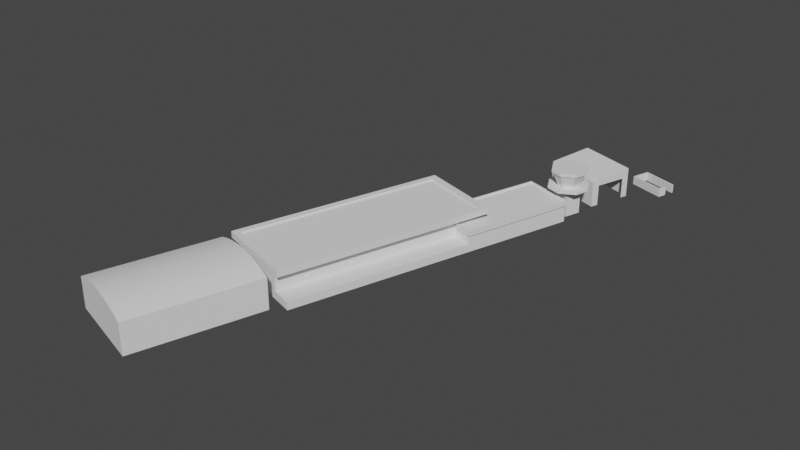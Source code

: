 # Source: LOAV.blend  (saved by Blender 2.91.10; exported with 4.5.12 LTS)
import bpy
from mathutils import Matrix  # noqa: F401  (used for matrix-valued properties, if any)

bpy.ops.wm.read_factory_settings(use_empty=True)
scene = bpy.context.scene
scene.name = 'Scene'

# ---- collections
col_aerials = bpy.data.collections.new('Aerials'); scene.collection.children.link(col_aerials)
col_loav_buildings = bpy.data.collections.new('LOAV_Buildings'); scene.collection.children.link(col_loav_buildings)

# ---- node groups
ng_auto_smooth = bpy.data.node_groups.new('Auto Smooth', 'GeometryNodeTree')
_s = ng_auto_smooth.interface.new_socket(name='Geometry', in_out='OUTPUT', socket_type='NodeSocketGeometry')
_s = ng_auto_smooth.interface.new_socket(name='Geometry', in_out='INPUT', socket_type='NodeSocketGeometry')
_s = ng_auto_smooth.interface.new_socket(name='Angle', in_out='INPUT', socket_type='NodeSocketFloat')
_s.subtype = 'ANGLE'
_s.min_value = 0.0
_s.max_value = 3.142
ng_auto_smooth.is_modifier = True
_N = ng_auto_smooth.nodes; _L = ng_auto_smooth.links
n0 = _N.new('NodeGroupOutput'); n0.name = 'Group Output'; n0.location = (480, -100)
n1 = _N.new('NodeGroupInput'); n1.name = 'Group Input'; n1.location = (-420, -300)
n2 = _N.new('NodeGroupInput'); n2.name = 'Group Input.001'; n2.location = (-60, -100)
n3 = _N.new('GeometryNodeSetShadeSmooth'); n3.name = 'Set Shade Smooth'; n3.location = (120, -100)
n3.domain = 'EDGE'
n4 = _N.new('GeometryNodeSetShadeSmooth'); n4.name = 'Set Shade Smooth.001'; n4.location = (300, -100)
n5 = _N.new('GeometryNodeInputMeshEdgeAngle'); n5.name = 'Edge Angle'; n5.location = (-420, -220)
n6 = _N.new('GeometryNodeInputEdgeSmooth'); n6.name = 'Is Edge Smooth'; n6.location = (-60, -160)
n7 = _N.new('GeometryNodeInputShadeSmooth'); n7.name = 'Is Face Smooth'; n7.location = (-240, -340)
n8 = _N.new('FunctionNodeBooleanMath'); n8.name = 'Boolean Math'; n8.location = (-60, -220)
n9 = _N.new('FunctionNodeCompare'); n9.name = 'Compare'; n9.location = (-240, -180)
n9.operation = 'LESS_EQUAL'
_L.new(n5.outputs[0], n9.inputs[0])
_L.new(n4.outputs[0], n0.inputs[0])
_L.new(n1.outputs[1], n9.inputs[1])
_L.new(n9.outputs[0], n8.inputs[0])
_L.new(n7.outputs[0], n8.inputs[1])
_L.new(n2.outputs[0], n3.inputs[0])
_L.new(n6.outputs[0], n3.inputs[1])
_L.new(n3.outputs[0], n4.inputs[0])
_L.new(n8.outputs[0], n3.inputs[2])
n0.is_active_output = True

# ---- world
world_world = bpy.data.worlds.new('World'); scene.world = world_world
world_world.use_nodes = True; world_world.node_tree.nodes.clear()
_N = world_world.node_tree.nodes; _L = world_world.node_tree.links
n0 = _N.new('ShaderNodeOutputWorld'); n0.name = 'World Output'; n0.location = (300, 300)
n1 = _N.new('ShaderNodeBackground'); n1.name = 'Background'; n1.location = (10, 300)
n1.inputs[0].default_value = (0.05088, 0.05088, 0.05088, 1.0)
_L.new(n1.outputs[0], n0.inputs[0])
n0.is_active_output = True
world_world.color = (0.05088, 0.05088, 0.05088)
world_world.use_sun_shadow = False
world_world.sun_shadow_jitter_overblur = 0.0

# ---- meshes
me_cube_002 = bpy.data.meshes.new('Cube.002')
me_cube_002.from_pydata([(-7.562, 7.405, -2.335), (-7.562, 7.405, 3.814), (4.262, 3.615, -2.335), (4.262, 3.615, 3.814), (-10.37, -1.341, -2.335), (-10.37, -1.341, 2.898), (1.459, -5.131, -2.335), (1.459, -5.131, 2.898), (1.917, -3.7, -2.335), (1.861, -3.876, -2.331), (3.857, 2.351, -2.335), (1.917, -3.7, 1.898), (3.857, 2.351, 1.898), (1.781, -3.656, -2.335), (3.721, 2.395, -2.335), (1.781, -3.656, 1.898), (3.721, 2.395, 1.898)], [], [(0, 1, 3, 2), (6, 7, 5, 4), (4, 5, 1, 0), (7, 3, 1, 5), (11, 12, 10, 2, 3, 7, 6, 9, 8), (9, 6, 8), (10, 12, 16, 14), (12, 11, 15, 16), (11, 8, 13, 15)])
_uv = me_cube_002.uv_layers.new(name='UVMap')
_uv.uv.foreach_set('vector', [0.375, 0.0, 0.625, 0.0, 0.625, 0.25, 0.375, 0.25, 0.375, 0.5, 0.625, 0.5, 0.625, 0.75, 0.375, 0.75, 0.375, 0.75, 0.625, 0.75, 0.625, 1.0, 0.375, 1.0, 0.625, 0.5, 0.875, 0.5, 0.875, 0.75, 0.625, 0.75, 0.5663, 0.4578, 0.5553, 0.2859, 0.375, 0.2867, 0.375, 0.25, 0.625, 0.25, 0.625, 0.5, 0.375, 0.5, 0.3752, 0.4641, 0.375, 0.4615, 0.3752, 0.4641, 0.375, 0.5, 0.375, 0.4615, 0.375, 0.2867, 0.5553, 0.2859, 0.5553, 0.2859, 0.375, 0.2867, 0.5553, 0.2859, 0.5663, 0.4578, 0.5663, 0.4578, 0.5553, 0.2859, 0.5663, 0.4578, 0.375, 0.4615, 0.375, 0.4615, 0.5663, 0.4578])
me_cube_002.use_remesh_fix_poles = True
me_cube_002.use_remesh_preserve_attributes = False
me_cube_002.use_mirror_vertex_groups = False
me_cube_002.update()
me_cube_003 = bpy.data.meshes.new('Cube.003')
me_cube_003.from_pydata([(2.285, -2.698, 0.8682), (2.285, -2.698, -0.8682), (-4.827, -0.468, 0.8682), (-4.827, -0.468, -0.8682), (3.442, 0.9918, 0.8682), (3.442, 0.9918, -0.8682), (-3.67, 3.222, 0.8682), (-3.67, 3.222, -0.8682), (2.806, -1.038, 0.8682), (3.35, 0.6989, 0.8682), (3.35, 0.6989, -0.8682), (-4.494, -0.2717, -0.8682), (-4.494, -0.2717, 0.8682), (-3.515, 2.852, -0.8682), (-3.515, 2.852, 0.8682), (2.094, -2.338, -0.8682), (2.094, -2.338, 0.8682), (2.806, -1.038, -0.8682), (2.529, -0.951, 0.8682), (2.529, -0.951, -0.8682)], [], [(3, 7, 6, 2), (9, 14, 6, 4), (12, 16, 0, 2), (8, 17, 1, 0), (0, 1, 3, 2), (4, 5, 10, 9), (9, 10, 13, 14), (7, 5, 4, 6), (12, 14, 13, 11), (18, 16, 15, 19), (14, 12, 2, 6), (16, 12, 11, 15), (16, 18, 8, 0), (18, 19, 17, 8)])
_uv = me_cube_003.uv_layers.new(name='UVMap')
_uv.uv.foreach_set('vector', [0.625, 0.25, 0.625, 0.5, 0.375, 0.5, 0.375, 0.25, 0.3452, 0.75, 0.3452, 0.5144, 0.3452, 0.5144, 0.3452, 0.75, 0.1555, 0.5144, 0.1555, 0.7352, 0.1555, 0.7352, 0.1555, 0.5144, 0.375, 0.8927, 0.625, 0.8927, 0.625, 1.0, 0.375, 1.0, 0.375, 0.0, 0.625, 0.0, 0.625, 0.25, 0.375, 0.25, 0.375, 0.75, 0.625, 0.75, 0.625, 0.7798, 0.375, 0.7798, 0.3452, 0.75, 0.3452, 0.7352, 0.3452, 0.5144, 0.3452, 0.5144, 0.625, 0.5, 0.625, 0.75, 0.375, 0.75, 0.375, 0.5, 0.1555, 0.5144, 0.3452, 0.5144, 0.3452, 0.5144, 0.1555, 0.5144, 0.2323, 0.7352, 0.1555, 0.7352, 0.1555, 0.7352, 0.2323, 0.7352, 0.3452, 0.5144, 0.1555, 0.5144, 0.1555, 0.5144, 0.3452, 0.5144, 0.1555, 0.7352, 0.1555, 0.5144, 0.1555, 0.5144, 0.1555, 0.7352, 0.1555, 0.7352, 0.2323, 0.7352, 0.2323, 0.7352, 0.1555, 0.7352, 0.2323, 0.7352, 0.2323, 0.7352, 0.2323, 0.7446, 0.2323, 0.75])
me_cube_003.use_remesh_fix_poles = True
me_cube_003.use_remesh_preserve_attributes = False
me_cube_003.use_mirror_vertex_groups = False
me_cube_003.update()
me_cube_005 = bpy.data.meshes.new('Cube.005')
me_cube_005.from_pydata([(-12.5, -5.082, -1.0), (-12.51, -2.632, -1.0), (1.0, -5.082, -1.0), (1.0, -5.082, 1.0), (1.0, 1.0, -1.0), (1.0, 1.0, 1.0), (-12.64, -5.249, -1.0), (1.14, -5.249, -1.0), (1.14, 1.167, -1.0), (-12.64, -5.249, -1.624), (1.14, -5.249, -1.624), (1.14, 1.167, -1.624), (-12.51, -5.088, -1.624), (1.008, -5.088, -1.624), (1.008, 1.006, -1.624), (-12.51, -5.088, -1.415), (1.008, -5.088, -1.415), (1.008, 1.006, -1.415), (-12.5, -5.082, 0.0628), (-12.51, -2.632, 0.0628), (-34.72, 5.193, 1.0), (-34.72, -5.082, 1.0), (-34.72, -5.082, 0.0628), (-34.72, -2.636, 0.0628), (-10.48, 1.0, -1.0), (-10.48, 5.193, 1.0), (-10.48, 1.0, 1.0), (-8.94, -3.636, -2.076), (-34.72, 5.193, -2.074), (-34.72, -2.636, -2.074), (-8.95, 6.628, -2.076), (-10.48, 5.193, -2.076), (-10.48, 1.167, -1.0), (-10.48, 1.006, -1.624), (-10.48, 1.167, -1.624), (-10.48, -5.082, -1.0), (-10.48, 1.167, -1.0), (-10.48, -5.249, -1.0), (-10.47, -2.645, -2.076), (-12.64, -2.632, -1.0), (-12.51, -2.632, -1.624), (-10.48, 1.006, -1.415), (-12.64, -2.632, -1.624), (-10.47, -2.645, -1.415), (-12.51, -2.632, -1.415), (-34.97, -3.624, -2.074), (-34.97, 6.628, -2.074), (-8.95, 6.628, -2.823), (-8.94, -3.636, -2.823), (-34.97, -3.624, -2.821), (-34.97, 6.628, -2.821), (-34.2, -2.945, -2.821), (-34.2, 5.882, -2.821), (-9.773, 5.882, -2.823), (-9.764, -2.956, -2.823), (-34.2, -2.945, -2.629), (-34.2, 5.882, -2.629), (-9.773, 5.882, -2.631), (-9.764, -2.956, -2.631), (-34.72, 5.193, -0.5091), (-34.72, -1.142, 1.0), (-51.31, 1.127, -3.588), (-34.72, -1.142, -0.5091), (-36.17, 5.193, 1.0), (-36.17, -1.142, 1.0), (-36.17, 5.193, -0.5091), (-36.17, -1.142, -0.5091), (-36.17, 6.245, 1.0), (-36.17, -3.99, 1.0), (-36.17, 6.245, -2.659), (-36.17, -3.99, -2.659), (-51.31, 6.245, 1.0), (-51.31, -3.99, 1.0), (-51.31, 6.245, -2.659), (-51.31, -3.99, -2.659), (-36.17, 1.127, -3.588), (-36.17, 3.686, -3.344), (-51.31, 3.686, -3.344), (-36.17, -1.431, -3.344), (-51.31, -1.431, -3.344), (-51.31, 4.965, -3.074), (-36.17, 4.965, -3.074), (-36.17, 2.407, -3.525), (-51.31, 2.407, -3.525), (-36.17, -0.1521, -3.525), (-51.31, -0.1521, -3.525), (-36.17, -2.711, -3.074), (-51.31, -2.711, -3.074), (3.95, -2.272, 1.011), (3.95, -2.272, -2.262), (3.95, -4.265, 1.011), (3.95, -4.265, -2.262), (1.958, -2.272, 1.011), (1.958, -2.272, -2.262), (1.958, -4.265, 1.011), (1.958, -4.265, -2.262), (3.691, -1.225, -4.234), (4.998, -2.531, -4.234), (4.998, -4.006, -4.234), (3.691, -5.313, -4.234), (0.9101, -2.531, -4.234), (2.217, -1.225, -4.234), (2.217, -5.313, -4.234), (0.9101, -4.006, -4.234), (4.998, -2.53, -4.599), (3.693, -1.225, -4.599), (3.693, -5.313, -4.599), (4.998, -4.007, -4.599), (2.216, -1.225, -4.599), (0.9101, -2.53, -4.599), (0.9101, -4.007, -4.599), (2.216, -5.313, -4.599), (1.01, -3.97, -4.234), (2.253, -5.213, -4.234), (2.253, -1.324, -4.234), (1.01, -2.567, -4.234), (3.655, -5.213, -4.234), (4.899, -3.97, -4.234), (4.899, -2.567, -4.234), (3.655, -1.324, -4.234), (1.634, -3.745, -2.786), (2.478, -4.589, -2.786), (2.478, -1.948, -2.786), (1.634, -2.792, -2.786), (3.43, -4.589, -2.786), (4.275, -3.745, -2.786), (4.275, -2.792, -2.786), (3.43, -1.948, -2.786), (1.634, -3.745, -2.515), (2.478, -4.589, -2.515), (2.478, -1.948, -2.515), (1.634, -2.792, -2.515), (3.43, -4.589, -2.515), (4.275, -3.745, -2.515), (4.275, -2.792, -2.515), (3.43, -1.948, -2.515), (0.574, -4.127, -2.515), (2.096, -5.649, -2.515), (2.096, -0.8886, -2.515), (0.574, -2.41, -2.515), (3.813, -5.649, -2.515), (5.334, -4.127, -2.515), (5.334, -2.41, -2.515), (3.813, -0.8886, -2.515), (0.574, -4.127, -2.267), (2.096, -5.649, -2.267), (2.096, -0.8886, -2.267), (0.574, -2.41, -2.267), (3.813, -5.649, -2.267), (5.334, -4.127, -2.267), (5.334, -2.41, -2.267), (3.813, -0.8886, -2.267)], [], [(40, 42, 39, 1, 19, 23, 29, 38, 43, 44), (4, 5, 3, 2), (35, 0, 6, 37), (2, 3, 21, 22, 18, 0, 35), (33, 41, 43, 38, 31, 25, 26, 24, 32, 34), (4, 2, 7, 8), (10, 9, 12, 13), (36, 8, 11, 34), (8, 7, 10, 11), (14, 13, 16, 17), (34, 11, 14, 33), (11, 10, 13, 14), (7, 37, 6, 9, 10), (12, 40, 44, 15), (33, 14, 17, 41), (22, 23, 19, 18), (38, 29, 45, 27), (24, 26, 5, 4), (4, 8, 32, 24), (6, 0, 1, 39), (6, 39, 42, 9), (9, 42, 40, 12), (2, 35, 37, 7), (13, 12, 15, 16), (44, 43, 41, 17, 16, 15), (20, 25, 31, 28, 59, 65, 63), (46, 30, 47, 50), (1, 0, 18, 19), (31, 38, 27, 30), (48, 49, 51, 54, 53, 52, 50, 47), (30, 27, 48, 47), (45, 46, 50, 49), (27, 45, 49, 48), (52, 53, 57, 56), (49, 50, 52, 51), (57, 58, 55, 56), (51, 52, 56, 55), (54, 51, 55, 58), (53, 54, 58, 57), (62, 60, 64, 66), (82, 75, 61, 83), (59, 62, 66, 65), (65, 66, 64, 68, 70, 86, 78, 84, 75, 82, 76, 81, 69, 67, 63), (81, 76, 77, 80), (70, 68, 72, 74), (86, 70, 74, 87), (67, 69, 73, 71), (59, 28, 29, 23, 22, 21, 60, 62), (84, 78, 79, 85), (69, 81, 80, 73), (76, 82, 83, 77), (80, 77, 83, 61, 85, 79, 87, 74, 72, 71, 73), (75, 84, 85, 61), (78, 86, 87, 79), (88, 89, 91, 90), (90, 91, 95, 94), (94, 95, 93, 92), (92, 93, 89, 88), (90, 94, 92, 88), (98, 97, 104, 107), (110, 111, 106, 107, 104, 105, 108, 109), (100, 101, 114, 115), (98, 99, 102, 103, 100, 115, 112, 113, 116, 117, 118, 119, 96, 97), (101, 96, 119, 114), (96, 101, 108, 105), (102, 99, 106, 111), (100, 103, 110, 109), (102, 111, 110, 103), (108, 101, 100, 109), (96, 105, 104, 97), (106, 99, 98, 107), (113, 112, 120, 121), (116, 113, 121, 124), (119, 118, 126, 127), (112, 115, 123, 120), (118, 117, 125, 126), (114, 119, 127, 122), (115, 114, 122, 123), (117, 116, 124, 125), (121, 120, 128, 129), (127, 126, 134, 135), (124, 121, 129, 132), (120, 123, 131, 128), (126, 125, 133, 134), (123, 122, 130, 131), (122, 127, 135, 130), (125, 124, 132, 133), (133, 132, 140, 141), (129, 128, 136, 137), (135, 134, 142, 143), (132, 129, 137, 140), (128, 131, 139, 136), (134, 133, 141, 142), (131, 130, 138, 139), (130, 135, 143, 138), (142, 141, 149, 150), (139, 138, 146, 147), (138, 143, 151, 146), (141, 140, 148, 149), (137, 136, 144, 145), (143, 142, 150, 151), (140, 137, 145, 148), (136, 139, 147, 144), (146, 151, 89, 93, 147), (149, 148, 145, 144, 147, 93, 95, 91, 89, 151, 150), (29, 28, 31, 30, 46, 45)])
me_cube_005.polygons.foreach_set('use_smooth', [True] * 106)
_k = set([(0, 1), (0, 6), (0, 18), (0, 35), (1, 19), (1, 39), (2, 3), (2, 4), (2, 7), (2, 35), (3, 5), (3, 21), (4, 5), (4, 8), (4, 24), (5, 26), (6, 9), (6, 37), (6, 39), (7, 8), (7, 10), (7, 37), (8, 11), (8, 32), (8, 36), (9, 10), (9, 12), (9, 42), (10, 11), (10, 13), (11, 14), (11, 34), (12, 13), (12, 40), (13, 14), (14, 17), (14, 33), (15, 16), (15, 44), (16, 17), (17, 41), (18, 19), (18, 22), (19, 23), (20, 25), (20, 63), (21, 22), (21, 60), (22, 23), (23, 29), (24, 26), (25, 26), (25, 31), (27, 30), (27, 45), (27, 48), (28, 29), (28, 31), (28, 59), (29, 38), (29, 45), (30, 46), (30, 47), (32, 34), (35, 37), (38, 43), (39, 42), (41, 43), (45, 46), (45, 49), (46, 50), (47, 48), (47, 50), (48, 49), (49, 50), (51, 52), (51, 54), (51, 55), (52, 53), (52, 56), (53, 54), (53, 57), (54, 58), (55, 56), (55, 58), (56, 57), (57, 58), (59, 62), (59, 65), (60, 62), (60, 64), (61, 83), (61, 85), (62, 66), (63, 65), (63, 67), (64, 66), (64, 68), (65, 66), (67, 69), (67, 71), (68, 70), (68, 72), (69, 73), (69, 81), (70, 74), (70, 86), (71, 72), (71, 73), (72, 74), (73, 80), (74, 87), (75, 82), (75, 84), (76, 81), (76, 82), (77, 80), (77, 83), (78, 84), (78, 86), (79, 85), (79, 87), (88, 89), (88, 90), (88, 92), (89, 91), (89, 93), (90, 91), (90, 94), (91, 95), (92, 93), (92, 94), (93, 95), (94, 95), (96, 97), (96, 101), (96, 105), (97, 98), (97, 104), (98, 99), (98, 107), (99, 102), (99, 106), (100, 101), (100, 103), (100, 109), (100, 115), (101, 108), (101, 114), (102, 103), (102, 111), (103, 110), (104, 105), (104, 107), (105, 108), (106, 107), (106, 111), (108, 109), (109, 110), (110, 111), (112, 113), (112, 115), (112, 120), (113, 116), (113, 121), (114, 115), (114, 119), (114, 122), (115, 123), (116, 117), (116, 124), (117, 118), (117, 125), (118, 119), (118, 126), (119, 127), (120, 121), (120, 123), (120, 128), (121, 124), (121, 129), (122, 123), (122, 127), (122, 130), (123, 131), (124, 125), (124, 132), (125, 126), (125, 133), (126, 127), (126, 134), (127, 135), (128, 129), (128, 131), (128, 136), (129, 132), (129, 137), (130, 131), (130, 135), (130, 138), (131, 139), (132, 133), (132, 140), (133, 134), (133, 141), (134, 135), (134, 142), (135, 143), (136, 137), (136, 139), (136, 144), (137, 140), (137, 145), (138, 139), (138, 143), (138, 146), (139, 147), (140, 141), (140, 148), (141, 142), (141, 149), (142, 143), (142, 150), (143, 151), (144, 145), (144, 147), (145, 148), (146, 147), (146, 151), (148, 149), (149, 150), (150, 151)])
me_cube_005.attributes.new('sharp_edge', 'BOOLEAN', 'EDGE').data.foreach_set('value', [ (min(e.vertices), max(e.vertices)) in _k for e in me_cube_005.edges])
_uv = me_cube_005.uv_layers.new(name='UVMap')
_uv.uv.foreach_set('vector', [0.0, 0.0, 0.0, 0.0, 0.0, 0.0, 0.0, 0.0, 0.0, 0.0, 0.0, 0.0, 0.0, 0.0, 0.375, 0.2646, 0.375, 0.2646, 0.375, 0.25, 0.375, 0.5, 0.625, 0.5, 0.625, 0.75, 0.375, 0.75, 0.375, 0.875, 0.375, 1.0, 0.375, 1.0, 0.375, 0.875, 0.375, 0.75, 0.625, 0.75, 0.0, 0.0, 0.0, 0.0, 0.5298, 1.0, 0.375, 1.0, 0.375, 0.875, 0.375, 0.284, 0.375, 0.284, 0.375, 0.2646, 0.375, 0.2646, 0.375, 0.284, 0.625, 0.2833, 0.625, 0.2833, 0.375, 0.284, 0.375, 0.284, 0.375, 0.284, 0.375, 0.5, 0.375, 0.75, 0.375, 0.75, 0.375, 0.5, 0.375, 0.75, 0.375, 1.0, 0.375, 1.0, 0.375, 0.75, 0.375, 0.375, 0.375, 0.5, 0.375, 0.5, 0.375, 0.375, 0.375, 0.5, 0.375, 0.75, 0.375, 0.75, 0.375, 0.5, 0.375, 0.5, 0.375, 0.75, 0.375, 0.75, 0.375, 0.5, 0.375, 0.375, 0.375, 0.5, 0.375, 0.5, 0.375, 0.375, 0.375, 0.5, 0.375, 0.75, 0.375, 0.75, 0.375, 0.5, 0.375, 0.75, 0.375, 0.875, 0.375, 1.0, 0.375, 1.0, 0.375, 0.75, 0.375, 0.0, 0.375, 0.125, 0.375, 0.09997, 0.375, 0.0, 0.375, 0.375, 0.375, 0.5, 0.375, 0.5, 0.375, 0.375, 0.0, 0.0, 0.0, 0.0, 0.0, 0.0, 0.0, 0.0, 0.375, 0.2646, 0.0, 0.0, 0.0, 0.0, 0.375, 0.2646, 0.375, 0.284, 0.625, 0.2833, 0.625, 0.5, 0.375, 0.5, 0.375, 0.5, 0.375, 0.5, 0.375, 0.5, 0.375, 0.5, 0.375, 1.0, 0.375, 1.0, 0.375, 1.0, 0.375, 1.0, 0.375, 0.0, 0.375, 0.125, 0.375, 0.125, 0.375, 0.0, 0.375, 0.0, 0.375, 0.125, 0.375, 0.125, 0.375, 0.0, 0.375, 0.75, 0.375, 0.875, 0.375, 0.875, 0.375, 0.75, 0.375, 0.75, 0.375, 1.0, 0.375, 1.0, 0.375, 0.75, 0.125, 0.65, 0.1731, 0.6468, 0.25, 0.5, 0.375, 0.5, 0.375, 0.75, 0.125, 0.75, 0.0, 0.0, 0.625, 0.2833, 0.375, 0.284, 0.0, 0.0, 0.625, 0.2201, 0.625, 0.2201, 0.625, 0.2182, 0.0, 0.0, 0.375, 0.284, 0.375, 0.284, 0.0, 0.0, 0.375, 0.25, 0.375, 0.0, 0.5298, 0.0, 0.5296, 0.08543, 0.375, 0.284, 0.375, 0.2646, 0.375, 0.2646, 0.375, 0.284, 0.375, 0.2646, 0.0, 0.0, 0.0, 0.0, 0.375, 0.2646, 0.375, 0.284, 0.0, 0.0, 0.0, 0.0, 0.375, 0.284, 0.375, 0.284, 0.375, 0.2646, 0.375, 0.2646, 0.375, 0.284, 0.625, 0.08391, 0.625, 0.25, 0.625, 0.25, 0.625, 0.08391, 0.375, 0.2646, 0.0, 0.0, 0.0, 0.0, 0.375, 0.2646, 0.0, 0.0, 0.375, 0.284, 0.375, 0.284, 0.0, 0.0, 0.625, 0.08391, 0.625, 0.25, 0.625, 0.25, 0.625, 0.08391, 0.375, 0.284, 0.375, 0.2646, 0.0, 0.0, 0.0, 0.0, 0.625, 0.08391, 0.625, 0.25, 0.625, 0.25, 0.625, 0.08391, 0.375, 0.2646, 0.0, 0.0, 0.0, 0.0, 0.375, 0.2646, 0.375, 0.284, 0.375, 0.2646, 0.375, 0.2646, 0.375, 0.284, 0.625, 0.1486, 0.625, 0.1412, 0.625, 0.1412, 0.625, 0.1486, 0.625, 0.1933, 0.625, 0.1844, 0.625, 0.1844, 0.625, 0.1933, 0.625, 0.2201, 0.625, 0.1486, 0.625, 0.1486, 0.625, 0.2201, 0.625, 0.2201, 0.625, 0.1486, 0.625, 0.1412, 0.625, 0.1412, 0.625, 0.1486, 0.625, 0.1576, 0.625, 0.1665, 0.625, 0.1754, 0.625, 0.1844, 0.625, 0.1933, 0.625, 0.2022, 0.625, 0.2112, 0.625, 0.2201, 0.625, 0.2182, 0.625, 0.2182, 0.625, 0.2112, 0.625, 0.2022, 0.625, 0.2022, 0.625, 0.2112, 0.625, 0.1486, 0.625, 0.1412, 0.625, 0.1412, 0.625, 0.1486, 0.625, 0.1576, 0.625, 0.1486, 0.625, 0.1486, 0.625, 0.1576, 0.625, 0.2182, 0.625, 0.2201, 0.625, 0.2201, 0.625, 0.2182, 0.625, 0.25, 0.625, 0.25, 0.625, 0.08391, 0.625, 0.08391, 0.625, 0.0, 0.625, 0.0, 0.625, 0.1412, 0.625, 0.1486, 0.625, 0.1754, 0.625, 0.1665, 0.625, 0.1665, 0.625, 0.1754, 0.625, 0.2201, 0.625, 0.2112, 0.625, 0.2112, 0.625, 0.2201, 0.625, 0.2022, 0.625, 0.1933, 0.625, 0.1933, 0.625, 0.2022, 0.625, 0.2112, 0.625, 0.2022, 0.625, 0.1933, 0.625, 0.1844, 0.625, 0.1754, 0.625, 0.1665, 0.625, 0.1576, 0.625, 0.1486, 0.625, 0.1486, 0.625, 0.2201, 0.625, 0.2201, 0.625, 0.1844, 0.625, 0.1754, 0.625, 0.1754, 0.625, 0.1844, 0.625, 0.1665, 0.625, 0.1576, 0.625, 0.1576, 0.625, 0.1665, 0.375, 0.0, 0.625, 0.0, 0.625, 0.25, 0.375, 0.25, 0.375, 0.25, 0.625, 0.25, 0.625, 0.5, 0.375, 0.5, 0.375, 0.5, 0.625, 0.5, 0.625, 0.75, 0.375, 0.75, 0.375, 0.75, 0.625, 0.75, 0.625, 1.0, 0.375, 1.0, 0.125, 0.5, 0.375, 0.5, 0.375, 0.75, 0.125, 0.75, 0.625, 0.1701, 0.625, 0.07991, 0.625, 0.07984, 0.625, 0.1702, 0.625, 0.5798, 0.7048, 0.5, 0.7952, 0.5, 0.875, 0.5798, 0.875, 0.6702, 0.7952, 0.75, 0.7048, 0.75, 0.625, 0.6702, 0.625, 0.6701, 0.625, 0.8299, 0.625, 0.8299, 0.625, 0.6701, 0.625, 0.1701, 0.625, 0.3299, 0.625, 0.4201, 0.625, 0.5799, 0.625, 0.6701, 0.625, 0.6701, 0.625, 0.5799, 0.625, 0.4201, 0.625, 0.3299, 0.625, 0.1701, 0.625, 0.07991, 0.625, 0.0, 0.625, 0.0, 0.625, 0.07991, 0.625, 0.8299, 0.625, 0.9201, 0.625, 0.9201, 0.625, 0.8299, 0.625, 0.9201, 0.625, 0.8299, 0.625, 0.8298, 0.625, 0.9202, 0.625, 0.4201, 0.625, 0.3299, 0.625, 0.3298, 0.625, 0.4202, 0.625, 0.6701, 0.625, 0.5799, 0.625, 0.5798, 0.625, 0.6702, 0.625, 0.4201, 0.625, 0.4202, 0.625, 0.5798, 0.625, 0.5799, 0.625, 0.8298, 0.625, 0.8299, 0.625, 0.6701, 0.625, 0.6702, 0.625, 0.0, 0.625, 0.0, 0.625, 0.07984, 0.625, 0.07991, 0.625, 0.3298, 0.625, 0.3299, 0.625, 0.1701, 0.625, 0.1702, 0.625, 0.4201, 0.625, 0.5799, 0.625, 0.5799, 0.625, 0.4201, 0.625, 0.3299, 0.625, 0.4201, 0.625, 0.4201, 0.625, 0.3299, 0.625, 0.0, 0.625, 0.07991, 0.625, 0.07991, 0.625, 0.0, 0.625, 0.5799, 0.625, 0.6701, 0.625, 0.6701, 0.625, 0.5799, 0.625, 0.07991, 0.625, 0.1701, 0.625, 0.1701, 0.625, 0.07991, 0.625, 0.8299, 0.625, 0.9201, 0.625, 0.9201, 0.625, 0.8299, 0.625, 0.6701, 0.625, 0.8299, 0.625, 0.8299, 0.625, 0.6701, 0.625, 0.1701, 0.625, 0.3299, 0.625, 0.3299, 0.625, 0.1701, 0.625, 0.4201, 0.625, 0.5799, 0.625, 0.5799, 0.625, 0.4201, 0.625, 0.0, 0.625, 0.07991, 0.625, 0.07991, 0.625, 0.0, 0.625, 0.3299, 0.625, 0.4201, 0.625, 0.4201, 0.625, 0.3299, 0.625, 0.5799, 0.625, 0.6701, 0.625, 0.6701, 0.625, 0.5799, 0.625, 0.07991, 0.625, 0.1701, 0.625, 0.1701, 0.625, 0.07991, 0.625, 0.6701, 0.625, 0.8299, 0.625, 0.8299, 0.625, 0.6701, 0.625, 0.8299, 0.625, 0.9201, 0.625, 0.9201, 0.625, 0.8299, 0.625, 0.1701, 0.625, 0.3299, 0.625, 0.3299, 0.625, 0.1701, 0.625, 0.1701, 0.625, 0.3299, 0.625, 0.3299, 0.625, 0.1701, 0.625, 0.4201, 0.625, 0.5799, 0.625, 0.5799, 0.625, 0.4201, 0.625, 0.0, 0.625, 0.07991, 0.625, 0.07991, 0.625, 0.0, 0.625, 0.3299, 0.625, 0.4201, 0.625, 0.4201, 0.625, 0.3299, 0.625, 0.5799, 0.625, 0.6701, 0.625, 0.6701, 0.625, 0.5799, 0.625, 0.07991, 0.625, 0.1701, 0.625, 0.1701, 0.625, 0.07991, 0.625, 0.6701, 0.625, 0.8299, 0.625, 0.8299, 0.625, 0.6701, 0.625, 0.8299, 0.625, 0.9201, 0.625, 0.9201, 0.625, 0.8299, 0.625, 0.07991, 0.625, 0.1701, 0.625, 0.1701, 0.625, 0.07991, 0.625, 0.6701, 0.625, 0.8299, 0.625, 0.8299, 0.625, 0.6701, 0.625, 0.8299, 0.625, 0.9201, 0.625, 0.9201, 0.625, 0.8299, 0.625, 0.1701, 0.625, 0.3299, 0.625, 0.3299, 0.625, 0.1701, 0.625, 0.4201, 0.625, 0.5799, 0.625, 0.5799, 0.625, 0.4201, 0.625, 0.0, 0.625, 0.07991, 0.625, 0.07991, 0.625, 0.0, 0.625, 0.3299, 0.625, 0.4201, 0.625, 0.4201, 0.625, 0.3299, 0.625, 0.5799, 0.625, 0.6701, 0.625, 0.6701, 0.625, 0.5799, 0.625, 0.8299, 0.625, 0.9201, 0.625, 0.9201, 0.625, 0.6701, 0.625, 0.6701, 0.625, 0.1701, 0.625, 0.3299, 0.625, 0.4201, 0.625, 0.5799, 0.625, 0.6701, 0.625, 0.6701, 0.625, 0.4201, 0.625, 0.1701, 0.625, 0.0, 0.625, 0.0, 0.625, 0.07991, 0.625, 0.08391, 0.0, 0.0, 0.375, 0.284, 0.375, 0.284, 0.625, 0.25, 0.625, 0.08391])
me_cube_005.use_remesh_fix_poles = True
me_cube_005.use_remesh_preserve_attributes = False
me_cube_005.use_mirror_vertex_groups = False
me_cube_005.update()

# ---- objects
ob_empty = bpy.data.objects.new('Empty', None)
ob_detail_1 = bpy.data.objects.new('Detail#1', None)
ob_detail_2 = bpy.data.objects.new('Detail#2', None)
ob_overview = bpy.data.objects.new('Overview', None)
ob_detail_3 = bpy.data.objects.new('Detail#3', None)
ob_detail_4 = bpy.data.objects.new('Detail#4', None)
ob_loav_building_firebrigade = bpy.data.objects.new('LOAV_Building_Firebrigade', me_cube_002)
ob_loav_building_garbageisland = bpy.data.objects.new('LOAV_Building_GarbageIsland', me_cube_003)
ob_loav_building_main = bpy.data.objects.new('LOAV_Building_Main', me_cube_005)

# ---- transforms, parenting, visibility, modifiers, constraints
ob_empty.location = (-788.9, 89.74, 0.0)
ob_empty.scale = (8.082, 8.082, 8.082)
ob_empty.empty_display_type = 'IMAGE'
ob_empty.empty_display_size = 5.0
ob_empty.lineart.crease_threshold = 0.0
ob_detail_1.location = (13.21, -63.95, 0.0)
ob_detail_1.scale = (45.09, 45.09, 45.09)
ob_detail_1.empty_display_type = 'IMAGE'
ob_detail_1.empty_display_size = 5.0
ob_detail_1.lineart.crease_threshold = 0.0
ob_detail_2.location = (-54.06, 109.5, 0.0)
ob_detail_2.scale = (43.65, 43.65, 43.65)
ob_detail_2.empty_display_type = 'IMAGE'
ob_detail_2.empty_display_size = 5.0
ob_detail_2.lineart.crease_threshold = 0.0
ob_overview.location = (324.3, 106.1, -0.1)
ob_overview.scale = (354.8, 354.8, 354.8)
ob_overview.empty_display_type = 'IMAGE'
ob_overview.empty_display_size = 5.0
ob_overview.lineart.crease_threshold = 0.0
ob_detail_3.location = (-169.7, 200.1, 0.0)
ob_detail_3.scale = (55.07, 55.07, 55.07)
ob_detail_3.empty_display_type = 'IMAGE'
ob_detail_3.empty_display_size = 5.0
ob_detail_3.lineart.crease_threshold = 0.0
ob_detail_4.location = (317.7, 464.5, 0.0)
ob_detail_4.scale = (36.18, 36.18, 36.18)
ob_detail_4.empty_display_type = 'IMAGE'
ob_detail_4.empty_display_size = 5.0
ob_detail_4.lineart.crease_threshold = 0.0
ob_loav_building_firebrigade.location = (2.448, 9.734, 2.337)
ob_loav_building_firebrigade.lineart.crease_threshold = 0.0
ob_loav_building_garbageisland.location = (9.797, 19.93, 0.8683)
ob_loav_building_garbageisland.lineart.crease_threshold = 0.0
ob_loav_building_main.location = (-5.546, -3.536, 1.698)
ob_loav_building_main.rotation_euler = (0.0, 0.0, -1.87)
ob_loav_building_main.scale = (-1.696, -1.696, -1.696)
ob_loav_building_main.lineart.crease_threshold = 0.0
_m = ob_loav_building_main.modifiers.new('Auto Smooth', 'NODES')
_m.node_group = ng_auto_smooth
_gi = [s.identifier for s in ng_auto_smooth.interface.items_tree if s.item_type == 'SOCKET' and s.in_out == 'INPUT']
_m[_gi[1]] = 0.5236  # Angle

# ---- collection membership
scene.collection.objects.link(ob_empty)
col_aerials.objects.link(ob_detail_1)
col_aerials.objects.link(ob_detail_2)
col_aerials.objects.link(ob_overview)
col_aerials.objects.link(ob_detail_3)
col_aerials.objects.link(ob_detail_4)
col_loav_buildings.objects.link(ob_loav_building_firebrigade)
col_loav_buildings.objects.link(ob_loav_building_garbageisland)
col_loav_buildings.objects.link(ob_loav_building_main)

# ---- scene / render settings (as saved in the file)
scene.frame_start = 1; scene.frame_end = 250; scene.frame_set(1)
scene.render.engine = 'BLENDER_EEVEE_NEXT'
scene.cycles.use_denoising = False
scene.cycles.samples = 128
scene.cycles.sampling_pattern = 'TABULATED_SOBOL'
scene.cycles.use_adaptive_sampling = False
scene.cycles.use_light_tree = False
scene.view_settings.view_transform = 'Filmic'
bpy.context.view_layer.update()

# ---- added for rendering (the .blend has no active camera and no usable light): camera, sun
cam_auto = bpy.data.cameras.new('AutoCamera')
cam_auto.lens = 50.0
cam_auto.sensor_width = 36.0
cam_auto.clip_end = 2042.43
ob_auto_camera = bpy.data.objects.new('AutoCamera', cam_auto)
scene.collection.objects.link(ob_auto_camera)
ob_auto_camera.location = (102.034, -172.823, 97.8423)
ob_auto_camera.rotation_euler = (1.09748, -7.21219e-08, 0.694738)
scene.camera = ob_auto_camera
light_auto_sun = bpy.data.lights.new('AutoSun', 'SUN')
light_auto_sun.energy = 3.0
light_auto_sun.angle = 0.0523599
ob_auto_sun = bpy.data.objects.new('AutoSun', light_auto_sun)
scene.collection.objects.link(ob_auto_sun)
ob_auto_sun.rotation_euler = (0.872665, 0.174533, 0.523599)
bpy.context.view_layer.update()
